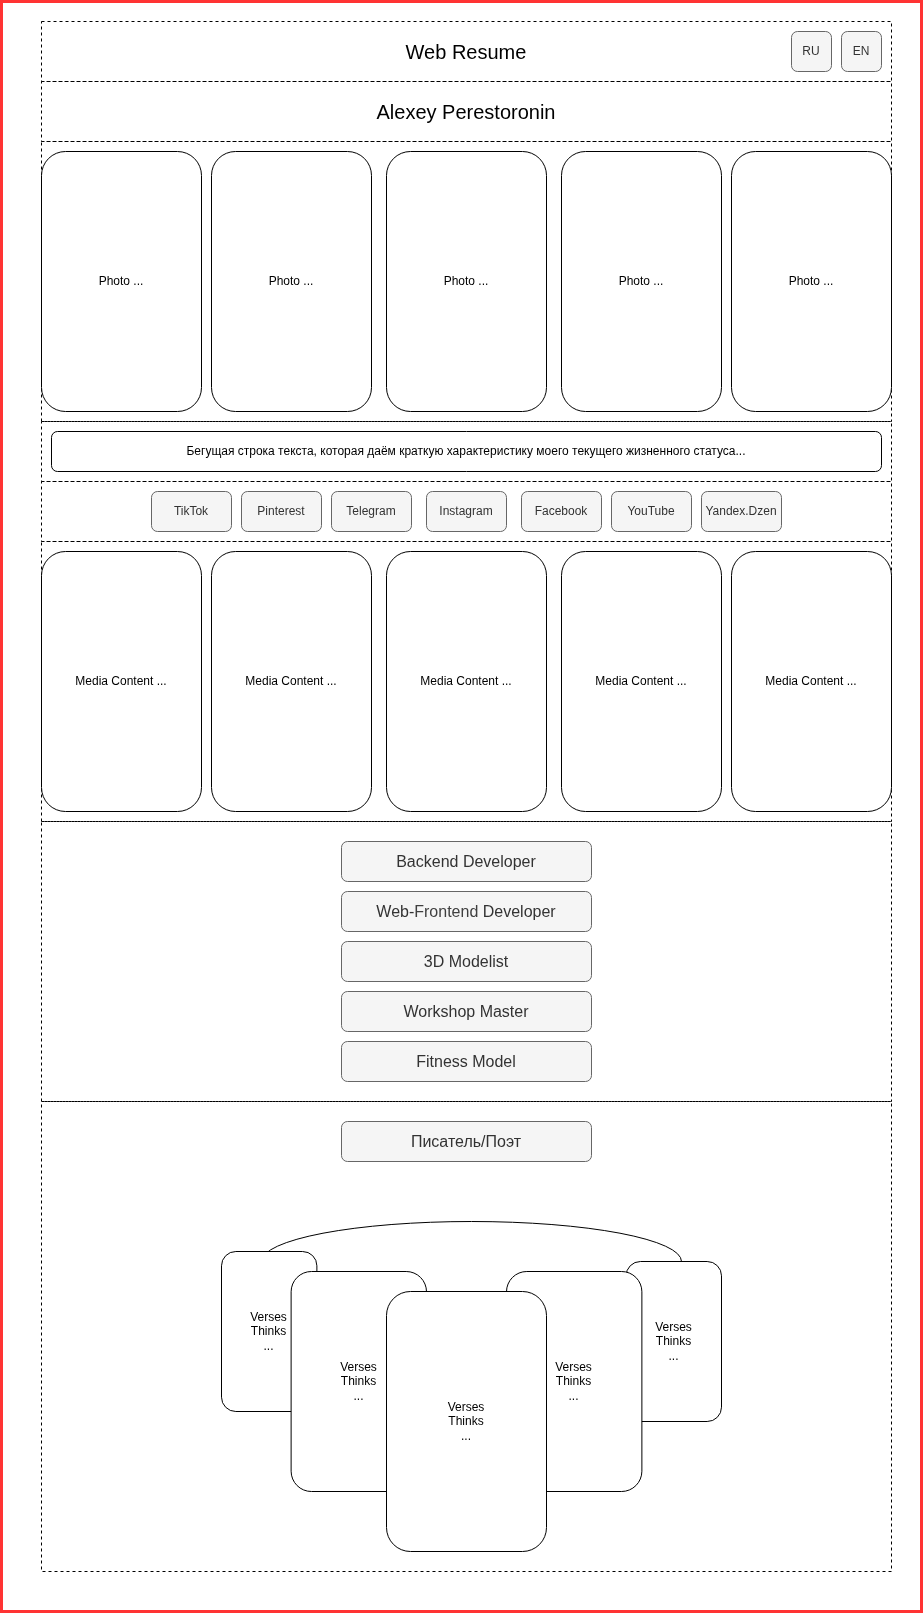

The diagram above was exported from draw.io. Its source (the exported page's mxGraphModel, read from the mxfile embedded in the PNG):
<mxGraphModel dx="3054" dy="2781" grid="1" gridSize="10" guides="1" tooltips="1" connect="1" arrows="1" fold="1" page="1" pageScale="1" pageWidth="850" pageHeight="1100" math="0" shadow="0">
  <root>
    <mxCell id="0" />
    <mxCell id="1" parent="0" />
    <mxCell id="52" value="" style="rounded=0;whiteSpace=wrap;html=1;strokeColor=#FF3333;fillColor=none;strokeWidth=3;" vertex="1" parent="1">
      <mxGeometry x="-40" y="-20" width="920" height="1610" as="geometry" />
    </mxCell>
    <mxCell id="5" value="" style="rounded=0;whiteSpace=wrap;html=1;fillColor=none;dashed=1;" vertex="1" parent="1">
      <mxGeometry y="120" width="850" height="280" as="geometry" />
    </mxCell>
    <mxCell id="6" value="Alexey Perestoronin" style="rounded=0;whiteSpace=wrap;html=1;fontSize=20;fillColor=none;dashed=1;" vertex="1" parent="1">
      <mxGeometry y="60" width="850" height="60" as="geometry" />
    </mxCell>
    <mxCell id="7" value="Photo ..." style="rounded=1;whiteSpace=wrap;html=1;" vertex="1" parent="1">
      <mxGeometry x="345" y="130" width="160" height="260" as="geometry" />
    </mxCell>
    <mxCell id="8" value="Photo ..." style="rounded=1;whiteSpace=wrap;html=1;" vertex="1" parent="1">
      <mxGeometry x="520" y="130" width="160" height="260" as="geometry" />
    </mxCell>
    <mxCell id="9" value="Photo ..." style="rounded=1;whiteSpace=wrap;html=1;" vertex="1" parent="1">
      <mxGeometry x="690" y="130" width="160" height="260" as="geometry" />
    </mxCell>
    <mxCell id="10" value="Photo ..." style="rounded=1;whiteSpace=wrap;html=1;" vertex="1" parent="1">
      <mxGeometry x="170" y="130" width="160" height="260" as="geometry" />
    </mxCell>
    <mxCell id="11" value="Photo ..." style="rounded=1;whiteSpace=wrap;html=1;" vertex="1" parent="1">
      <mxGeometry y="130" width="160" height="260" as="geometry" />
    </mxCell>
    <mxCell id="12" value="" style="rounded=0;whiteSpace=wrap;html=1;strokeColor=default;fillColor=none;dashed=1;" vertex="1" parent="1">
      <mxGeometry y="400" width="850" height="60" as="geometry" />
    </mxCell>
    <mxCell id="13" value="Бегущая строка текста, которая даём краткую характеристику моего текущего жизненного статуса..." style="rounded=1;whiteSpace=wrap;html=1;" vertex="1" parent="1">
      <mxGeometry x="10" y="410" width="830" height="40" as="geometry" />
    </mxCell>
    <mxCell id="14" value="" style="rounded=0;whiteSpace=wrap;html=1;strokeColor=default;fillColor=none;dashed=1;" vertex="1" parent="1">
      <mxGeometry y="460" width="850" height="60" as="geometry" />
    </mxCell>
    <mxCell id="15" value="Instagram" style="rounded=1;whiteSpace=wrap;html=1;fillColor=#f5f5f5;fontColor=#333333;strokeColor=#666666;" vertex="1" parent="1">
      <mxGeometry x="385" y="470" width="80" height="40" as="geometry" />
    </mxCell>
    <mxCell id="16" value="Telegram" style="rounded=1;whiteSpace=wrap;html=1;fillColor=#f5f5f5;fontColor=#333333;strokeColor=#666666;" vertex="1" parent="1">
      <mxGeometry x="290" y="470" width="80" height="40" as="geometry" />
    </mxCell>
    <mxCell id="17" value="Facebook" style="rounded=1;whiteSpace=wrap;html=1;fillColor=#f5f5f5;fontColor=#333333;strokeColor=#666666;" vertex="1" parent="1">
      <mxGeometry x="480" y="470" width="80" height="40" as="geometry" />
    </mxCell>
    <mxCell id="18" value="YouTube" style="rounded=1;whiteSpace=wrap;html=1;fillColor=#f5f5f5;fontColor=#333333;strokeColor=#666666;" vertex="1" parent="1">
      <mxGeometry x="570" y="470" width="80" height="40" as="geometry" />
    </mxCell>
    <mxCell id="19" value="Yandex.Dzen" style="rounded=1;whiteSpace=wrap;html=1;fillColor=#f5f5f5;fontColor=#333333;strokeColor=#666666;" vertex="1" parent="1">
      <mxGeometry x="660" y="470" width="80" height="40" as="geometry" />
    </mxCell>
    <mxCell id="21" value="Pinterest" style="rounded=1;whiteSpace=wrap;html=1;fillColor=#f5f5f5;fontColor=#333333;strokeColor=#666666;" vertex="1" parent="1">
      <mxGeometry x="200" y="470" width="80" height="40" as="geometry" />
    </mxCell>
    <mxCell id="22" value="TikTok" style="rounded=1;whiteSpace=wrap;html=1;fillColor=#f5f5f5;fontColor=#333333;strokeColor=#666666;" vertex="1" parent="1">
      <mxGeometry x="110" y="470" width="80" height="40" as="geometry" />
    </mxCell>
    <mxCell id="23" value="" style="rounded=0;whiteSpace=wrap;html=1;strokeColor=default;fillColor=none;dashed=1;" vertex="1" parent="1">
      <mxGeometry y="520" width="850" height="280" as="geometry" />
    </mxCell>
    <mxCell id="25" value="Media Content ..." style="rounded=1;whiteSpace=wrap;html=1;" vertex="1" parent="1">
      <mxGeometry x="345" y="530" width="160" height="260" as="geometry" />
    </mxCell>
    <mxCell id="26" value="Media Content ..." style="rounded=1;whiteSpace=wrap;html=1;" vertex="1" parent="1">
      <mxGeometry x="520" y="530" width="160" height="260" as="geometry" />
    </mxCell>
    <mxCell id="27" value="Media Content ..." style="rounded=1;whiteSpace=wrap;html=1;" vertex="1" parent="1">
      <mxGeometry x="690" y="530" width="160" height="260" as="geometry" />
    </mxCell>
    <mxCell id="28" value="Media Content ..." style="rounded=1;whiteSpace=wrap;html=1;" vertex="1" parent="1">
      <mxGeometry x="170" y="530" width="160" height="260" as="geometry" />
    </mxCell>
    <mxCell id="29" value="Media Content ..." style="rounded=1;whiteSpace=wrap;html=1;" vertex="1" parent="1">
      <mxGeometry y="530" width="160" height="260" as="geometry" />
    </mxCell>
    <mxCell id="30" value="" style="rounded=0;whiteSpace=wrap;html=1;strokeColor=default;fillColor=none;dashed=1;" vertex="1" parent="1">
      <mxGeometry y="800" width="850" height="280" as="geometry" />
    </mxCell>
    <mxCell id="31" value="&lt;font style=&quot;font-size: 16px;&quot;&gt;Backend Developer&lt;/font&gt;" style="rounded=1;whiteSpace=wrap;html=1;fillColor=#f5f5f5;fontColor=#333333;strokeColor=#666666;" vertex="1" parent="1">
      <mxGeometry x="300" y="820" width="250" height="40" as="geometry" />
    </mxCell>
    <mxCell id="33" value="&lt;font style=&quot;font-size: 16px;&quot;&gt;Web-&lt;span style=&quot;color: rgb(63, 63, 63);&quot;&gt;Frontend&lt;/span&gt;&amp;nbsp;Developer&lt;/font&gt;" style="rounded=1;whiteSpace=wrap;html=1;fillColor=#f5f5f5;fontColor=#333333;strokeColor=#666666;" vertex="1" parent="1">
      <mxGeometry x="300" y="870" width="250" height="40" as="geometry" />
    </mxCell>
    <mxCell id="34" value="&lt;span style=&quot;font-size: 16px;&quot;&gt;3D Modelist&lt;/span&gt;" style="rounded=1;whiteSpace=wrap;html=1;fillColor=#f5f5f5;fontColor=#333333;strokeColor=#666666;" vertex="1" parent="1">
      <mxGeometry x="300" y="920" width="250" height="40" as="geometry" />
    </mxCell>
    <mxCell id="35" value="&lt;span style=&quot;font-size: 16px;&quot;&gt;Workshop Master&lt;/span&gt;" style="rounded=1;whiteSpace=wrap;html=1;fillColor=#f5f5f5;fontColor=#333333;strokeColor=#666666;" vertex="1" parent="1">
      <mxGeometry x="300" y="970" width="250" height="40" as="geometry" />
    </mxCell>
    <mxCell id="36" value="&lt;span style=&quot;font-size: 16px;&quot;&gt;Fitness Model&lt;/span&gt;" style="rounded=1;whiteSpace=wrap;html=1;fillColor=#f5f5f5;fontColor=#333333;strokeColor=#666666;" vertex="1" parent="1">
      <mxGeometry x="300" y="1020" width="250" height="40" as="geometry" />
    </mxCell>
    <mxCell id="38" value="" style="rounded=0;whiteSpace=wrap;html=1;strokeColor=default;fillColor=none;dashed=1;" vertex="1" parent="1">
      <mxGeometry y="1080" width="850" height="470" as="geometry" />
    </mxCell>
    <mxCell id="37" value="&lt;span style=&quot;font-size: 16px;&quot;&gt;Писатель/Поэт&lt;/span&gt;" style="rounded=1;whiteSpace=wrap;html=1;fillColor=#f5f5f5;fontColor=#333333;strokeColor=#666666;" vertex="1" parent="1">
      <mxGeometry x="300" y="1100" width="250" height="40" as="geometry" />
    </mxCell>
    <mxCell id="44" value="" style="ellipse;whiteSpace=wrap;html=1;fillColor=none;" vertex="1" parent="1">
      <mxGeometry x="220" y="1200" width="420" height="80" as="geometry" />
    </mxCell>
    <mxCell id="42" value="Verses&lt;div&gt;Thinks&lt;/div&gt;&lt;div&gt;...&lt;/div&gt;" style="rounded=1;whiteSpace=wrap;html=1;" vertex="1" parent="1">
      <mxGeometry x="180" y="1230" width="95.38" height="160" as="geometry" />
    </mxCell>
    <mxCell id="43" value="Verses&lt;div&gt;Thinks&lt;/div&gt;&lt;div&gt;...&lt;/div&gt;" style="rounded=1;whiteSpace=wrap;html=1;" vertex="1" parent="1">
      <mxGeometry x="584.62" y="1240" width="95.38" height="160" as="geometry" />
    </mxCell>
    <mxCell id="40" value="Verses&lt;div&gt;Thinks&lt;/div&gt;&lt;div&gt;...&lt;/div&gt;" style="rounded=1;whiteSpace=wrap;html=1;" vertex="1" parent="1">
      <mxGeometry x="249.62" y="1250" width="135.38" height="220" as="geometry" />
    </mxCell>
    <mxCell id="41" value="Verses&lt;div&gt;Thinks&lt;/div&gt;&lt;div&gt;...&lt;/div&gt;" style="rounded=1;whiteSpace=wrap;html=1;" vertex="1" parent="1">
      <mxGeometry x="465" y="1250" width="135.38" height="220" as="geometry" />
    </mxCell>
    <mxCell id="39" value="Verses&lt;div&gt;Thinks&lt;/div&gt;&lt;div&gt;...&lt;/div&gt;" style="rounded=1;whiteSpace=wrap;html=1;" vertex="1" parent="1">
      <mxGeometry x="345" y="1270" width="160" height="260" as="geometry" />
    </mxCell>
    <mxCell id="54" value="Web Resume" style="rounded=0;whiteSpace=wrap;html=1;fontSize=20;fillColor=none;dashed=1;" vertex="1" parent="1">
      <mxGeometry width="850" height="60" as="geometry" />
    </mxCell>
    <mxCell id="3" value="EN" style="rounded=1;whiteSpace=wrap;html=1;fillColor=#f5f5f5;fontColor=#333333;strokeColor=#666666;" vertex="1" parent="1">
      <mxGeometry x="800" y="10" width="40" height="40" as="geometry" />
    </mxCell>
    <mxCell id="4" value="RU" style="rounded=1;whiteSpace=wrap;html=1;fillColor=#f5f5f5;fontColor=#333333;strokeColor=#666666;" vertex="1" parent="1">
      <mxGeometry x="750" y="10" width="40" height="40" as="geometry" />
    </mxCell>
  </root>
</mxGraphModel>